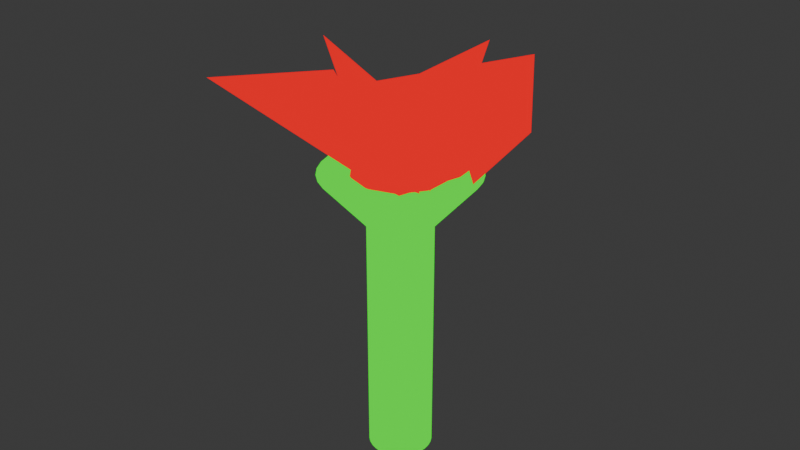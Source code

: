 # Source: rose.blend  (saved by Blender 4.1.23; exported with 4.5.12 LTS)
import bpy
from mathutils import Matrix  # noqa: F401  (used for matrix-valued properties, if any)

bpy.ops.wm.read_factory_settings(use_empty=True)
scene = bpy.context.scene
scene.name = 'Scene'

# ---- collections
col_collection = bpy.data.collections.new('Collection'); scene.collection.children.link(col_collection)

# ---- materials (node trees are filled in below, after node groups)
mat_material_002 = bpy.data.materials.new('Material.002')
mat_material_002.use_transparent_shadow = False
mat_material_001 = bpy.data.materials.new('Material.001')
mat_material_001.use_transparent_shadow = False

# ---- material node trees
mat_material_002.use_nodes = True; mat_material_002.node_tree.nodes.clear()
_N = mat_material_002.node_tree.nodes; _L = mat_material_002.node_tree.links
n0 = _N.new('ShaderNodeOutputMaterial'); n0.name = 'Material Output'; n0.location = (300, 300)
n1 = _N.new('ShaderNodeEmission'); n1.name = 'Emission'; n1.location = (10, 300)
n1.inputs[0].default_value = (0.003776, 1.0, 0.0, 1.0)
_L.new(n1.outputs[0], n0.inputs[0])
n0.is_active_output = True
mat_material_001.use_nodes = True; mat_material_001.node_tree.nodes.clear()
_N = mat_material_001.node_tree.nodes; _L = mat_material_001.node_tree.links
n0 = _N.new('ShaderNodeOutputMaterial'); n0.name = 'Material Output'; n0.location = (300, 300)
n1 = _N.new('ShaderNodeEmission'); n1.name = 'Emission'; n1.location = (10, 300)
n1.inputs[0].default_value = (1.0, 0.0, 0.007805, 1.0)
_L.new(n1.outputs[0], n0.inputs[0])
n0.is_active_output = True

# ---- world
world_world = bpy.data.worlds.new('World'); scene.world = world_world
world_world.use_nodes = True; world_world.node_tree.nodes.clear()
_N = world_world.node_tree.nodes; _L = world_world.node_tree.links
n0 = _N.new('ShaderNodeOutputWorld'); n0.name = 'World Output'; n0.location = (300, 300)
n1 = _N.new('ShaderNodeBackground'); n1.name = 'Background'; n1.location = (10, 300)
n1.inputs[0].default_value = (0.05088, 0.05088, 0.05088, 1.0)
_L.new(n1.outputs[0], n0.inputs[0])
n0.is_active_output = True
world_world.color = (0.05088, 0.05088, 0.05088)
world_world.use_sun_shadow = False
world_world.sun_shadow_jitter_overblur = 0.0

# ---- meshes
me_cylinder = bpy.data.meshes.new('Cylinder')
me_cylinder.from_pydata([(0.0, 1.0, -1.0), (0.0, 1.0, 1.0), (0.1951, 0.9808, -1.0), (0.1951, 0.9808, 1.0), (0.3827, 0.9239, -1.0), (0.3827, 0.9239, 1.0), (0.5556, 0.8315, -1.0), (0.5556, 0.8315, 1.0), (0.7071, 0.7071, -1.0), (0.7071, 0.7071, 1.0), (0.8315, 0.5556, -1.0), (0.8315, 0.5556, 1.0), (0.9239, 0.3827, -1.0), (0.9239, 0.3827, 1.0), (0.9808, 0.1951, -1.0), (0.9808, 0.1951, 1.0), (1.0, 0.0, -1.0), (1.0, 0.0, 1.0), (0.9808, -0.1951, -1.0), (0.9808, -0.1951, 1.0), (0.9239, -0.3827, -1.0), (0.9239, -0.3827, 1.0), (0.8315, -0.5556, -1.0), (0.8315, -0.5556, 1.0), (0.7071, -0.7071, -1.0), (0.7071, -0.7071, 1.0), (0.5556, -0.8315, -1.0), (0.5556, -0.8315, 1.0), (0.3827, -0.9239, -1.0), (0.3827, -0.9239, 1.0), (0.1951, -0.9808, -1.0), (0.1951, -0.9808, 1.0), (0.0, -1.0, -1.0), (0.0, -1.0, 1.0), (-0.1951, -0.9808, -1.0), (-0.1951, -0.9808, 1.0), (-0.3827, -0.9239, -1.0), (-0.3827, -0.9239, 1.0), (-0.5556, -0.8315, -1.0), (-0.5556, -0.8315, 1.0), (-0.7071, -0.7071, -1.0), (-0.7071, -0.7071, 1.0), (-0.8315, -0.5556, -1.0), (-0.8315, -0.5556, 1.0), (-0.9239, -0.3827, -1.0), (-0.9239, -0.3827, 1.0), (-0.9808, -0.1951, -1.0), (-0.9808, -0.1951, 1.0), (-1.0, 0.0, -1.0), (-1.0, 0.0, 1.0), (-0.9808, 0.1951, -1.0), (-0.9808, 0.1951, 1.0), (-0.9239, 0.3827, -1.0), (-0.9239, 0.3827, 1.0), (-0.8315, 0.5556, -1.0), (-0.8315, 0.5556, 1.0), (-0.7071, 0.7071, -1.0), (-0.7071, 0.7071, 1.0), (-0.5556, 0.8315, -1.0), (-0.5556, 0.8315, 1.0), (-0.3827, 0.9239, -1.0), (-0.3827, 0.9239, 1.0), (-0.1951, 0.9808, -1.0), (-0.1951, 0.9808, 1.0)], [], [(0, 1, 3, 2), (2, 3, 5, 4), (4, 5, 7, 6), (6, 7, 9, 8), (8, 9, 11, 10), (10, 11, 13, 12), (12, 13, 15, 14), (14, 15, 17, 16), (16, 17, 19, 18), (18, 19, 21, 20), (20, 21, 23, 22), (22, 23, 25, 24), (24, 25, 27, 26), (26, 27, 29, 28), (28, 29, 31, 30), (30, 31, 33, 32), (32, 33, 35, 34), (34, 35, 37, 36), (36, 37, 39, 38), (38, 39, 41, 40), (40, 41, 43, 42), (42, 43, 45, 44), (44, 45, 47, 46), (46, 47, 49, 48), (48, 49, 51, 50), (50, 51, 53, 52), (52, 53, 55, 54), (54, 55, 57, 56), (56, 57, 59, 58), (58, 59, 61, 60), (3, 1, 63, 61, 59, 57, 55, 53, 51, 49, 47, 45, 43, 41, 39, 37, 35, 33, 31, 29, 27, 25, 23, 21, 19, 17, 15, 13, 11, 9, 7, 5), (60, 61, 63, 62), (62, 63, 1, 0), (0, 2, 4, 6, 8, 10, 12, 14, 16, 18, 20, 22, 24, 26, 28, 30, 32, 34, 36, 38, 40, 42, 44, 46, 48, 50, 52, 54, 56, 58, 60, 62)])
_uv = me_cylinder.uv_layers.new(name='UVMap')
_uv.uv.foreach_set('vector', [1.0, 0.5, 1.0, 1.0, 0.9688, 1.0, 0.9688, 0.5, 0.9688, 0.5, 0.9688, 1.0, 0.9375, 1.0, 0.9375, 0.5, 0.9375, 0.5, 0.9375, 1.0, 0.9062, 1.0, 0.9062, 0.5, 0.9062, 0.5, 0.9062, 1.0, 0.875, 1.0, 0.875, 0.5, 0.875, 0.5, 0.875, 1.0, 0.8438, 1.0, 0.8438, 0.5, 0.8438, 0.5, 0.8438, 1.0, 0.8125, 1.0, 0.8125, 0.5, 0.8125, 0.5, 0.8125, 1.0, 0.7812, 1.0, 0.7812, 0.5, 0.7812, 0.5, 0.7812, 1.0, 0.75, 1.0, 0.75, 0.5, 0.75, 0.5, 0.75, 1.0, 0.7188, 1.0, 0.7188, 0.5, 0.7188, 0.5, 0.7188, 1.0, 0.6875, 1.0, 0.6875, 0.5, 0.6875, 0.5, 0.6875, 1.0, 0.6562, 1.0, 0.6562, 0.5, 0.6562, 0.5, 0.6562, 1.0, 0.625, 1.0, 0.625, 0.5, 0.625, 0.5, 0.625, 1.0, 0.5938, 1.0, 0.5938, 0.5, 0.5938, 0.5, 0.5938, 1.0, 0.5625, 1.0, 0.5625, 0.5, 0.5625, 0.5, 0.5625, 1.0, 0.5312, 1.0, 0.5312, 0.5, 0.5312, 0.5, 0.5312, 1.0, 0.5, 1.0, 0.5, 0.5, 0.5, 0.5, 0.5, 1.0, 0.4688, 1.0, 0.4688, 0.5, 0.4688, 0.5, 0.4688, 1.0, 0.4375, 1.0, 0.4375, 0.5, 0.4375, 0.5, 0.4375, 1.0, 0.4062, 1.0, 0.4062, 0.5, 0.4062, 0.5, 0.4062, 1.0, 0.375, 1.0, 0.375, 0.5, 0.375, 0.5, 0.375, 1.0, 0.3438, 1.0, 0.3438, 0.5, 0.3438, 0.5, 0.3438, 1.0, 0.3125, 1.0, 0.3125, 0.5, 0.3125, 0.5, 0.3125, 1.0, 0.2812, 1.0, 0.2812, 0.5, 0.2812, 0.5, 0.2812, 1.0, 0.25, 1.0, 0.25, 0.5, 0.25, 0.5, 0.25, 1.0, 0.2188, 1.0, 0.2188, 0.5, 0.2188, 0.5, 0.2188, 1.0, 0.1875, 1.0, 0.1875, 0.5, 0.1875, 0.5, 0.1875, 1.0, 0.1562, 1.0, 0.1562, 0.5, 0.1562, 0.5, 0.1562, 1.0, 0.125, 1.0, 0.125, 0.5, 0.125, 0.5, 0.125, 1.0, 0.09375, 1.0, 0.09375, 0.5, 0.09375, 0.5, 0.09375, 1.0, 0.0625, 1.0, 0.0625, 0.5, 0.2968, 0.4854, 0.25, 0.49, 0.2032, 0.4854, 0.1582, 0.4717, 0.1167, 0.4496, 0.08029, 0.4197, 0.05045, 0.3833, 0.02827, 0.3418, 0.01461, 0.2968, 0.01, 0.25, 0.01461, 0.2032, 0.02827, 0.1582, 0.05045, 0.1167, 0.08029, 0.08029, 0.1167, 0.05045, 0.1582, 0.02827, 0.2032, 0.01461, 0.25, 0.01, 0.2968, 0.01461, 0.3418, 0.02827, 0.3833, 0.05045, 0.4197, 0.08029, 0.4496, 0.1167, 0.4717, 0.1582, 0.4854, 0.2032, 0.49, 0.25, 0.4854, 0.2968, 0.4717, 0.3418, 0.4496, 0.3833, 0.4197, 0.4197, 0.3833, 0.4496, 0.3418, 0.4717, 0.0625, 0.5, 0.0625, 1.0, 0.03125, 1.0, 0.03125, 0.5, 0.03125, 0.5, 0.03125, 1.0, 0.0, 1.0, 0.0, 0.5, 0.75, 0.49, 0.7968, 0.4854, 0.8418, 0.4717, 0.8833, 0.4496, 0.9197, 0.4197, 0.9496, 0.3833, 0.9717, 0.3418, 0.9854, 0.2968, 0.99, 0.25, 0.9854, 0.2032, 0.9717, 0.1582, 0.9496, 0.1167, 0.9197, 0.08029, 0.8833, 0.05045, 0.8418, 0.02827, 0.7968, 0.01461, 0.75, 0.01, 0.7032, 0.01461, 0.6582, 0.02827, 0.6167, 0.05045, 0.5803, 0.08029, 0.5504, 0.1167, 0.5283, 0.1582, 0.5146, 0.2032, 0.51, 0.25, 0.5146, 0.2968, 0.5283, 0.3418, 0.5504, 0.3833, 0.5803, 0.4197, 0.6167, 0.4496, 0.6582, 0.4717, 0.7032, 0.4854])
me_cylinder.materials.append(mat_material_002)
me_cylinder.update()
me_icosphere = bpy.data.meshes.new('Icosphere')
me_icosphere.from_pydata([(0.0, 0.0, -1.0), (0.7236, -0.5257, -0.4472), (-0.2764, -0.8506, -0.4472), (-0.8944, 0.0, -0.4472), (-0.2764, 0.8506, -0.4472), (0.7236, 0.5257, -0.4472), (0.2764, -0.8506, 0.4472), (-0.7236, -0.5257, 0.4472), (-0.7236, 0.5257, 0.4472), (0.2764, 0.8506, 0.4472), (0.8944, 0.0, 0.4472), (0.0, 0.0, 1.0), (-0.1625, -0.5, -0.8507), (0.4253, -0.309, -0.8507), (0.2629, -0.809, -0.5257), (0.8506, 0.0, -0.5257), (0.4253, 0.309, -0.8507), (-0.5257, 0.0, -0.8507), (-0.6882, -0.5, -0.5257), (-0.1625, 0.5, -0.8507), (-0.6882, 0.5, -0.5257), (0.2629, 0.809, -0.5257), (0.9511, -0.309, 0.0), (0.9511, 0.309, 0.0), (0.0, -1.0, 0.0), (0.5878, -0.809, 0.0), (-0.9511, -0.309, 0.0), (-0.5878, -0.809, 0.0), (-0.5878, 0.809, 0.0), (-0.9511, 0.309, 0.0), (0.5878, 0.809, 0.0), (0.0, 1.0, 0.0), (0.6882, -0.5, 0.5257), (-0.2629, -0.809, 0.5257), (-0.8506, 0.0, 0.5257), (-0.2629, 0.809, 0.5257), (0.6882, 0.5, 0.5257), (0.1625, -0.5, 0.8507), (0.5257, 0.0, 0.8507), (-0.4253, -0.309, 0.8507), (-0.4253, 0.309, 0.8507), (0.1625, 0.5, 0.8507)], [], [(0, 13, 12), (1, 13, 15), (0, 12, 17), (0, 17, 19), (0, 19, 16), (1, 15, 22), (2, 14, 24), (3, 18, 26), (4, 20, 28), (5, 21, 30), (1, 22, 25), (2, 24, 27), (3, 26, 29), (4, 28, 31), (5, 30, 23), (6, 32, 37), (7, 33, 39), (8, 34, 40), (9, 35, 41), (10, 36, 38), (38, 41, 11), (38, 36, 41), (36, 9, 41), (41, 40, 11), (41, 35, 40), (35, 8, 40), (40, 39, 11), (40, 34, 39), (34, 7, 39), (39, 37, 11), (39, 33, 37), (33, 6, 37), (37, 38, 11), (37, 32, 38), (32, 10, 38), (23, 36, 10), (23, 30, 36), (30, 9, 36), (31, 35, 9), (31, 28, 35), (28, 8, 35), (29, 34, 8), (29, 26, 34), (26, 7, 34), (27, 33, 7), (27, 24, 33), (24, 6, 33), (25, 32, 6), (25, 22, 32), (22, 10, 32), (30, 31, 9), (30, 21, 31), (21, 4, 31), (28, 29, 8), (28, 20, 29), (20, 3, 29), (26, 27, 7), (26, 18, 27), (18, 2, 27), (24, 25, 6), (24, 14, 25), (14, 1, 25), (22, 23, 10), (22, 15, 23), (15, 5, 23), (16, 21, 5), (16, 19, 21), (19, 4, 21), (19, 20, 4), (19, 17, 20), (17, 3, 20), (17, 18, 3), (17, 12, 18), (12, 2, 18), (15, 16, 5), (15, 13, 16), (13, 0, 16), (12, 14, 2), (12, 13, 14), (13, 1, 14)])
_uv = me_icosphere.uv_layers.new(name='UVMap')
_uv.uv.foreach_set('vector', [0.1818, 0.0, 0.2273, 0.07873, 0.1364, 0.07873, 0.2727, 0.1575, 0.3182, 0.07873, 0.3636, 0.1575, 0.9091, 0.0, 0.9545, 0.07873, 0.8636, 0.07873, 0.7273, 0.0, 0.7727, 0.07873, 0.6818, 0.07873, 0.5455, 0.0, 0.5909, 0.07873, 0.5, 0.07873, 0.2727, 0.1575, 0.3636, 0.1575, 0.3182, 0.2362, 0.09091, 0.1575, 0.1818, 0.1575, 0.1364, 0.2362, 0.8182, 0.1575, 0.9091, 0.1575, 0.8636, 0.2362, 0.6364, 0.1575, 0.7273, 0.1575, 0.6818, 0.2362, 0.4545, 0.1575, 0.5455, 0.1575, 0.5, 0.2362, 0.2727, 0.1575, 0.3182, 0.2362, 0.2273, 0.2362, 0.09091, 0.1575, 0.1364, 0.2362, 0.04546, 0.2362, 0.8182, 0.1575, 0.8636, 0.2362, 0.7727, 0.2362, 0.6364, 0.1575, 0.6818, 0.2362, 0.5909, 0.2362, 0.4545, 0.1575, 0.5, 0.2362, 0.4091, 0.2362, 0.1818, 0.3149, 0.2727, 0.3149, 0.2273, 0.3937, 0.0, 0.3149, 0.09091, 0.3149, 0.04546, 0.3937, 0.7273, 0.3149, 0.8182, 0.3149, 0.7727, 0.3937, 0.5455, 0.3149, 0.6364, 0.3149, 0.5909, 0.3937, 0.3636, 0.3149, 0.4545, 0.3149, 0.4091, 0.3937, 0.4091, 0.3937, 0.5, 0.3937, 0.4545, 0.4724, 0.4091, 0.3937, 0.4545, 0.3149, 0.5, 0.3937, 0.4545, 0.3149, 0.5455, 0.3149, 0.5, 0.3937, 0.5909, 0.3937, 0.6818, 0.3937, 0.6364, 0.4724, 0.5909, 0.3937, 0.6364, 0.3149, 0.6818, 0.3937, 0.6364, 0.3149, 0.7273, 0.3149, 0.6818, 0.3937, 0.7727, 0.3937, 0.8636, 0.3937, 0.8182, 0.4724, 0.7727, 0.3937, 0.8182, 0.3149, 0.8636, 0.3937, 0.8182, 0.3149, 0.9091, 0.3149, 0.8636, 0.3937, 0.04546, 0.3937, 0.1364, 0.3937, 0.09091, 0.4724, 0.04546, 0.3937, 0.09091, 0.3149, 0.1364, 0.3937, 0.09091, 0.3149, 0.1818, 0.3149, 0.1364, 0.3937, 0.2273, 0.3937, 0.3182, 0.3937, 0.2727, 0.4724, 0.2273, 0.3937, 0.2727, 0.3149, 0.3182, 0.3937, 0.2727, 0.3149, 0.3636, 0.3149, 0.3182, 0.3937, 0.4091, 0.2362, 0.4545, 0.3149, 0.3636, 0.3149, 0.4091, 0.2362, 0.5, 0.2362, 0.4545, 0.3149, 0.5, 0.2362, 0.5455, 0.3149, 0.4545, 0.3149, 0.5909, 0.2362, 0.6364, 0.3149, 0.5455, 0.3149, 0.5909, 0.2362, 0.6818, 0.2362, 0.6364, 0.3149, 0.6818, 0.2362, 0.7273, 0.3149, 0.6364, 0.3149, 0.7727, 0.2362, 0.8182, 0.3149, 0.7273, 0.3149, 0.7727, 0.2362, 0.8636, 0.2362, 0.8182, 0.3149, 0.8636, 0.2362, 0.9091, 0.3149, 0.8182, 0.3149, 0.04546, 0.2362, 0.09091, 0.3149, 0.0, 0.3149, 0.04546, 0.2362, 0.1364, 0.2362, 0.09091, 0.3149, 0.1364, 0.2362, 0.1818, 0.3149, 0.09091, 0.3149, 0.2273, 0.2362, 0.2727, 0.3149, 0.1818, 0.3149, 0.2273, 0.2362, 0.3182, 0.2362, 0.2727, 0.3149, 0.3182, 0.2362, 0.3636, 0.3149, 0.2727, 0.3149, 0.5, 0.2362, 0.5909, 0.2362, 0.5455, 0.3149, 0.5, 0.2362, 0.5455, 0.1575, 0.5909, 0.2362, 0.5455, 0.1575, 0.6364, 0.1575, 0.5909, 0.2362, 0.6818, 0.2362, 0.7727, 0.2362, 0.7273, 0.3149, 0.6818, 0.2362, 0.7273, 0.1575, 0.7727, 0.2362, 0.7273, 0.1575, 0.8182, 0.1575, 0.7727, 0.2362, 0.8636, 0.2362, 0.9545, 0.2362, 0.9091, 0.3149, 0.8636, 0.2362, 0.9091, 0.1575, 0.9545, 0.2362, 0.9091, 0.1575, 1.0, 0.1575, 0.9545, 0.2362, 0.1364, 0.2362, 0.2273, 0.2362, 0.1818, 0.3149, 0.1364, 0.2362, 0.1818, 0.1575, 0.2273, 0.2362, 0.1818, 0.1575, 0.2727, 0.1575, 0.2273, 0.2362, 0.3182, 0.2362, 0.4091, 0.2362, 0.3636, 0.3149, 0.3182, 0.2362, 0.3636, 0.1575, 0.4091, 0.2362, 0.3636, 0.1575, 0.4545, 0.1575, 0.4091, 0.2362, 0.5, 0.07873, 0.5455, 0.1575, 0.4545, 0.1575, 0.5, 0.07873, 0.5909, 0.07873, 0.5455, 0.1575, 0.5909, 0.07873, 0.6364, 0.1575, 0.5455, 0.1575, 0.6818, 0.07873, 0.7273, 0.1575, 0.6364, 0.1575, 0.6818, 0.07873, 0.7727, 0.07873, 0.7273, 0.1575, 0.7727, 0.07873, 0.8182, 0.1575, 0.7273, 0.1575, 0.8636, 0.07873, 0.9091, 0.1575, 0.8182, 0.1575, 0.8636, 0.07873, 0.9545, 0.07873, 0.9091, 0.1575, 0.9545, 0.07873, 1.0, 0.1575, 0.9091, 0.1575, 0.3636, 0.1575, 0.4091, 0.07873, 0.4545, 0.1575, 0.3636, 0.1575, 0.3182, 0.07873, 0.4091, 0.07873, 0.3182, 0.07873, 0.3636, 0.0, 0.4091, 0.07873, 0.1364, 0.07873, 0.1818, 0.1575, 0.09091, 0.1575, 0.1364, 0.07873, 0.2273, 0.07873, 0.1818, 0.1575, 0.2273, 0.07873, 0.2727, 0.1575, 0.1818, 0.1575])
me_icosphere.materials.append(mat_material_001)
me_icosphere.update()
me_cone = bpy.data.meshes.new('Cone')
me_cone.from_pydata([(-1.364e-08, 1.762, -1.0), (0.3438, 1.728, -1.0), (0.6744, 1.628, -1.0), (0.9791, 1.465, -1.0), (1.246, 1.246, -1.0), (1.465, 0.9791, -1.0), (1.628, 0.6744, -1.0), (1.728, 0.3438, -1.0), (1.762, 4.371e-09, -1.0), (1.728, -0.3438, -1.0), (1.628, -0.6744, -1.0), (1.465, -0.9791, -1.0), (1.246, -1.246, -1.0), (0.9791, -1.465, -1.0), (0.6744, -1.628, -1.0), (0.3438, -1.728, -1.0), (-1.364e-08, -1.762, -1.0), (-0.3438, -1.728, -1.0), (-0.6744, -1.628, -1.0), (-0.9791, -1.465, -1.0), (-1.246, -1.246, -1.0), (-1.465, -0.9791, -1.0), (-1.628, -0.6744, -1.0), (-1.728, -0.3438, -1.0), (-1.762, 4.371e-09, -1.0), (-1.728, 0.3438, -1.0), (-1.628, 0.6744, -1.0), (-1.465, 0.9791, -1.0), (-1.246, 1.246, -1.0), (-0.9791, 1.465, -1.0), (-0.6744, 1.628, -1.0), (-0.3438, 1.728, -1.0), (0.0, 0.0, 1.0)], [], [(0, 32, 1), (1, 32, 2), (2, 32, 3), (3, 32, 4), (4, 32, 5), (5, 32, 6), (6, 32, 7), (7, 32, 8), (8, 32, 9), (9, 32, 10), (10, 32, 11), (11, 32, 12), (12, 32, 13), (13, 32, 14), (14, 32, 15), (15, 32, 16), (16, 32, 17), (17, 32, 18), (18, 32, 19), (19, 32, 20), (20, 32, 21), (21, 32, 22), (22, 32, 23), (23, 32, 24), (24, 32, 25), (25, 32, 26), (26, 32, 27), (27, 32, 28), (28, 32, 29), (29, 32, 30), (0, 1, 2, 3, 4, 5, 6, 7, 8, 9, 10, 11, 12, 13, 14, 15, 16, 17, 18, 19, 20, 21, 22, 23, 24, 25, 26, 27, 28, 29, 30, 31), (30, 32, 31), (31, 32, 0)])
_uv = me_cone.uv_layers.new(name='UVMap')
_uv.uv.foreach_set('vector', [0.25, 0.49, 0.25, 0.25, 0.2968, 0.4854, 0.2968, 0.4854, 0.25, 0.25, 0.3418, 0.4717, 0.3418, 0.4717, 0.25, 0.25, 0.3833, 0.4496, 0.3833, 0.4496, 0.25, 0.25, 0.4197, 0.4197, 0.4197, 0.4197, 0.25, 0.25, 0.4496, 0.3833, 0.4496, 0.3833, 0.25, 0.25, 0.4717, 0.3418, 0.4717, 0.3418, 0.25, 0.25, 0.4854, 0.2968, 0.4854, 0.2968, 0.25, 0.25, 0.49, 0.25, 0.49, 0.25, 0.25, 0.25, 0.4854, 0.2032, 0.4854, 0.2032, 0.25, 0.25, 0.4717, 0.1582, 0.4717, 0.1582, 0.25, 0.25, 0.4496, 0.1167, 0.4496, 0.1167, 0.25, 0.25, 0.4197, 0.08029, 0.4197, 0.08029, 0.25, 0.25, 0.3833, 0.05045, 0.3833, 0.05045, 0.25, 0.25, 0.3418, 0.02827, 0.3418, 0.02827, 0.25, 0.25, 0.2968, 0.01461, 0.2968, 0.01461, 0.25, 0.25, 0.25, 0.01, 0.25, 0.01, 0.25, 0.25, 0.2032, 0.01461, 0.2032, 0.01461, 0.25, 0.25, 0.1582, 0.02827, 0.1582, 0.02827, 0.25, 0.25, 0.1167, 0.05045, 0.1167, 0.05045, 0.25, 0.25, 0.08029, 0.08029, 0.08029, 0.08029, 0.25, 0.25, 0.05045, 0.1167, 0.05045, 0.1167, 0.25, 0.25, 0.02827, 0.1582, 0.02827, 0.1582, 0.25, 0.25, 0.01461, 0.2032, 0.01461, 0.2032, 0.25, 0.25, 0.01, 0.25, 0.01, 0.25, 0.25, 0.25, 0.01461, 0.2968, 0.01461, 0.2968, 0.25, 0.25, 0.02827, 0.3418, 0.02827, 0.3418, 0.25, 0.25, 0.05045, 0.3833, 0.05045, 0.3833, 0.25, 0.25, 0.08029, 0.4197, 0.08029, 0.4197, 0.25, 0.25, 0.1167, 0.4496, 0.1167, 0.4496, 0.25, 0.25, 0.1582, 0.4717, 0.75, 0.49, 0.7968, 0.4854, 0.8418, 0.4717, 0.8833, 0.4496, 0.9197, 0.4197, 0.9496, 0.3833, 0.9717, 0.3418, 0.9854, 0.2968, 0.99, 0.25, 0.9854, 0.2032, 0.9717, 0.1582, 0.9496, 0.1167, 0.9197, 0.08029, 0.8833, 0.05045, 0.8418, 0.02827, 0.7968, 0.01461, 0.75, 0.01, 0.7032, 0.01461, 0.6582, 0.02827, 0.6167, 0.05045, 0.5803, 0.08029, 0.5504, 0.1167, 0.5283, 0.1582, 0.5146, 0.2032, 0.51, 0.25, 0.5146, 0.2968, 0.5283, 0.3418, 0.5504, 0.3833, 0.5803, 0.4197, 0.6167, 0.4496, 0.6582, 0.4717, 0.7032, 0.4854, 0.1582, 0.4717, 0.25, 0.25, 0.2032, 0.4854, 0.2032, 0.4854, 0.25, 0.25, 0.25, 0.49])
me_cone.materials.append(mat_material_002)
me_cone.update()
me_plane = bpy.data.meshes.new('Plane')
me_plane.from_pydata([(-0.8648, -0.2701, -0.3916), (0.8369, -0.6286, 0.3929), (-0.5413, 0.8649, 0.3127), (1.0, 1.0, 0.0)], [], [(0, 1, 3, 2)])
_uv = me_plane.uv_layers.new(name='UVMap')
_uv.uv.foreach_set('vector', [0.0, 0.0, 1.0, 0.0, 1.0, 1.0, 0.0, 1.0])
me_plane.materials.append(mat_material_001)
me_plane.update()
me_plane_001 = bpy.data.meshes.new('Plane.001')
me_plane_001.from_pydata([(-0.8648, -0.2701, -0.3916), (0.8369, -0.6286, 0.3929), (-0.5413, 0.8649, 0.3127), (1.0, 1.0, 0.0)], [], [(0, 1, 3, 2)])
_uv = me_plane_001.uv_layers.new(name='UVMap')
_uv.uv.foreach_set('vector', [0.0, 0.0, 1.0, 0.0, 1.0, 1.0, 0.0, 1.0])
me_plane_001.materials.append(mat_material_001)
me_plane_001.update()
me_plane_002 = bpy.data.meshes.new('Plane.002')
me_plane_002.from_pydata([(-0.8648, -0.2701, -0.3916), (0.8369, -0.6286, 0.3929), (-0.5413, 0.8649, 0.3127), (1.0, 1.0, 0.0)], [], [(0, 1, 3, 2)])
_uv = me_plane_002.uv_layers.new(name='UVMap')
_uv.uv.foreach_set('vector', [0.0, 0.0, 1.0, 0.0, 1.0, 1.0, 0.0, 1.0])
me_plane_002.materials.append(mat_material_001)
me_plane_002.update()
me_plane_003 = bpy.data.meshes.new('Plane.003')
me_plane_003.from_pydata([(-0.8648, -0.2701, -0.3916), (0.8369, -0.6286, 0.3929), (-0.5413, 0.8649, 0.3127), (1.0, 1.0, 0.0)], [], [(0, 1, 3, 2)])
_uv = me_plane_003.uv_layers.new(name='UVMap')
_uv.uv.foreach_set('vector', [0.0, 0.0, 1.0, 0.0, 1.0, 1.0, 0.0, 1.0])
me_plane_003.materials.append(mat_material_001)
me_plane_003.update()
me_plane_004 = bpy.data.meshes.new('Plane.004')
me_plane_004.from_pydata([(-0.8648, -0.2701, -0.3916), (0.8369, -0.6286, 0.3929), (-0.5413, 0.8649, 0.3127), (1.0, 1.0, 0.0)], [], [(0, 1, 3, 2)])
_uv = me_plane_004.uv_layers.new(name='UVMap')
_uv.uv.foreach_set('vector', [0.0, 0.0, 1.0, 0.0, 1.0, 1.0, 0.0, 1.0])
me_plane_004.materials.append(mat_material_001)
me_plane_004.update()

# ---- objects
ob_cylinder = bpy.data.objects.new('Cylinder', me_cylinder)
ob_icosphere = bpy.data.objects.new('Icosphere', me_icosphere)
ob_cone = bpy.data.objects.new('Cone', me_cone)
ob_plane = bpy.data.objects.new('Plane', me_plane)
ob_plane_001 = bpy.data.objects.new('Plane.001', me_plane_001)
ob_plane_002 = bpy.data.objects.new('Plane.002', me_plane_002)
ob_plane_003 = bpy.data.objects.new('Plane.003', me_plane_003)
ob_plane_004 = bpy.data.objects.new('Plane.004', me_plane_004)

# ---- transforms, parenting, visibility, modifiers, constraints
ob_cylinder.location = (0.0, 0.0, 0.0)
ob_cylinder.scale = (0.1187, 0.1187, 0.5401)
ob_icosphere.location = (0.0, 0.0, 0.5546)
ob_icosphere.scale = (0.1771, 0.1771, 0.1771)
ob_cone.location = (0.0, 0.0, 0.4046)
ob_cone.rotation_euler = (0.0, 3.142, 0.0)
ob_cone.scale = (0.1624, 0.1624, 0.1624)
ob_plane.location = (0.226, -0.1772, 0.742)
ob_plane.rotation_euler = (-0.629, 0.5911, 1.346)
ob_plane.scale = (0.3342, 0.3342, 0.3342)
ob_plane_001.location = (0.007042, 0.2831, 0.7201)
ob_plane_001.rotation_euler = (-0.629, 0.5911, 3.877)
ob_plane_001.scale = (0.3702, 0.3702, 0.3702)
ob_plane_002.location = (-0.1304, -0.2427, 0.783)
ob_plane_002.rotation_euler = (-0.629, 0.5911, 6.341)
ob_plane_002.scale = (0.3944, 0.3944, 0.3944)
ob_plane_003.location = (-0.04548, -0.05161, 0.7893)
ob_plane_003.rotation_euler = (-1.462, 0.7653, 5.886)
ob_plane_003.scale = (0.3092, 0.3092, 0.3092)
ob_plane_004.location = (0.04857, 0.1128, 0.7773)
ob_plane_004.rotation_euler = (-1.415, 0.8796, 8.962)
ob_plane_004.scale = (0.3151, 0.3151, 0.3151)

# ---- collection membership
col_collection.objects.link(ob_cylinder)
col_collection.objects.link(ob_icosphere)
col_collection.objects.link(ob_cone)
col_collection.objects.link(ob_plane)
col_collection.objects.link(ob_plane_001)
col_collection.objects.link(ob_plane_002)
col_collection.objects.link(ob_plane_003)
col_collection.objects.link(ob_plane_004)

# ---- scene / render settings (as saved in the file)
scene.frame_start = 1; scene.frame_end = 250; scene.frame_set(1)
scene.render.engine = 'BLENDER_EEVEE_NEXT'
scene.cycles.sampling_pattern = 'TABULATED_SOBOL'
scene.eevee.ray_tracing_options.trace_max_roughness = 0.0
bpy.context.view_layer.update()

# ---- added for rendering (the .blend has no active camera): camera
cam_auto = bpy.data.cameras.new('AutoCamera')
cam_auto.lens = 50.0
cam_auto.sensor_width = 36.0
cam_auto.clip_end = 1000.0
ob_auto_camera = bpy.data.objects.new('AutoCamera', cam_auto)
scene.collection.objects.link(ob_auto_camera)
ob_auto_camera.location = (2.18336, -2.62277, 2.1134)
ob_auto_camera.rotation_euler = (1.09748, -7.21219e-08, 0.694738)
scene.camera = ob_auto_camera
bpy.context.view_layer.update()
